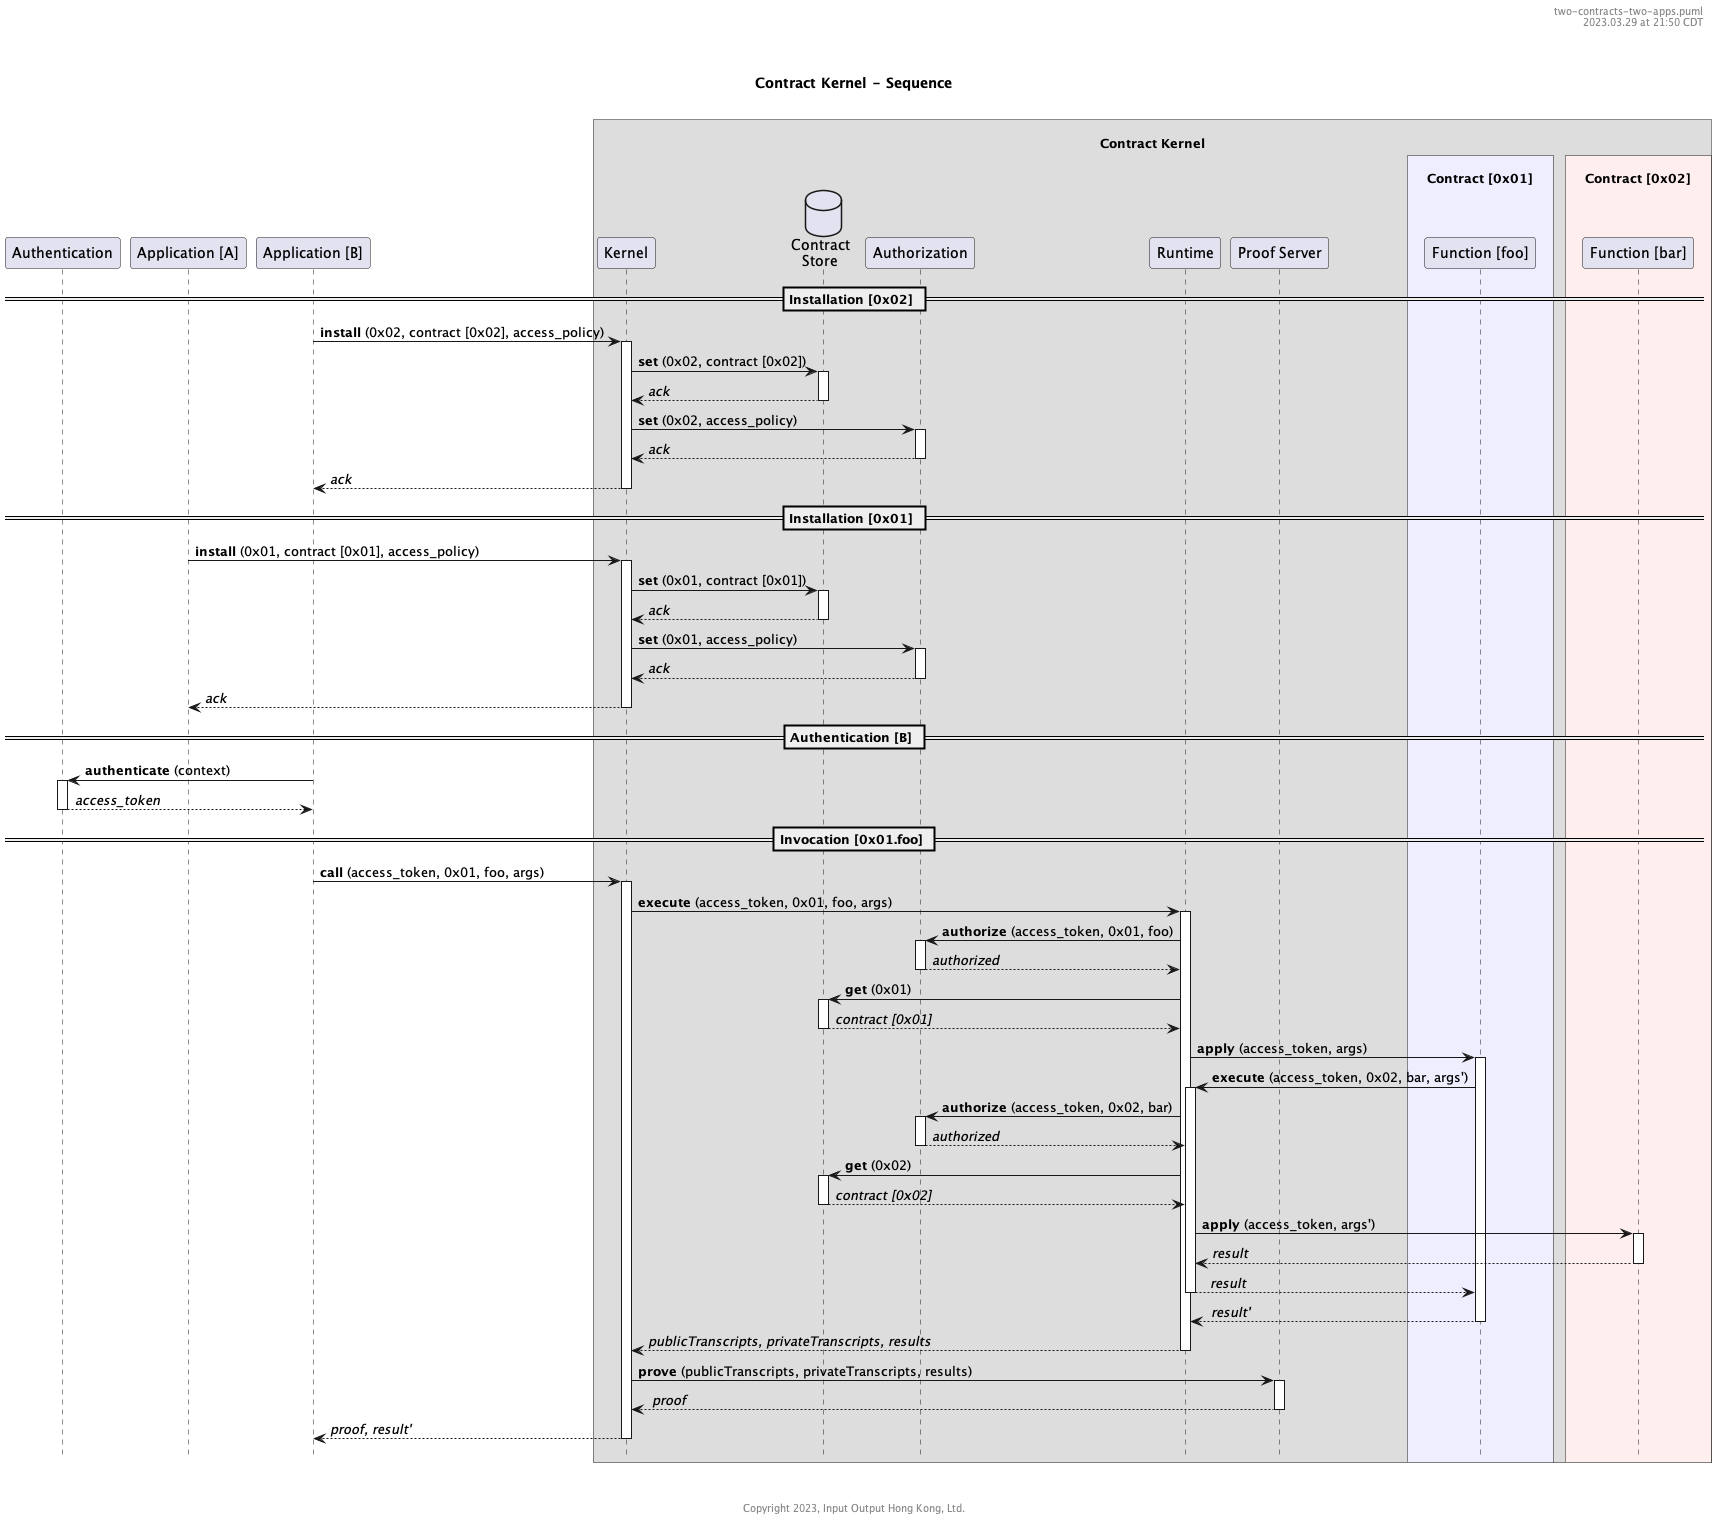

The diagram above was rendered by PlantUML. Its source (embedded in the PNG):
@startuml
!pragma teoz true
'-----------------------------------------------------------
' Please include this standard header
header %filename()\n%date("yyyy.MM.dd' at 'HH:mm z")\n\n\n
'-----------------------------------------------------------
hide footbox
title Contract Kernel - Sequence\n

participant "Authentication" as authentication
participant "Application [A]" as A
participant "Application [B]" as B

box "\nContract Kernel" #ddd
  participant "Kernel" as kernel
  database "Contract\nStore" as contracts
  participant "Authorization" as authorization
  participant "Runtime" as runtime
  participant "Proof Server" as proofServer
  box "\n  Contract [0x01]  " #eef
    participant "Function [foo]" as foo
  end box
  box "\n  Contract [0x02]  " #fee
    participant "Function [bar]" as bar
  end box
end box

== Installation [0x02] ==

B -> kernel ++ : **install** (0x02, contract [0x02], access_policy)
  kernel -> contracts ++ : **set** (0x02, contract [0x02])
  return //ack//
  kernel -> authorization ++ : **set** (0x02, access_policy)
  return //ack//
return //ack//

== Installation [0x01] ==

A -> kernel ++ : **install** (0x01, contract [0x01], access_policy)
  kernel -> contracts ++ : **set** (0x01, contract [0x01])
  return //ack//
  kernel -> authorization ++ : **set** (0x01, access_policy)
  return //ack//
return //ack//

== Authentication [B] ==

B -> authentication ++ : **authenticate** (context)
return //access_token//

== Invocation [0x01.foo] ==

B -> kernel ++ : **call** (access_token, 0x01, foo, args)
kernel -> runtime ++ : **execute** (access_token, 0x01, foo, args)
runtime -> authorization ++ : **authorize** (access_token, 0x01, foo)
return //authorized//
runtime -> contracts ++ : **get** (0x01)
return //contract [0x01]//
runtime -> foo ++ : **apply** (access_token, args)
foo -> runtime ++ : **execute** (access_token, 0x02, bar, args')
runtime -> authorization ++ : **authorize** (access_token, 0x02, bar)
return //authorized//
runtime -> contracts ++ : **get** (0x02)
return //contract [0x02]//
runtime -> bar ++ : **apply** (access_token, args')
return //result//
return //  result//
return // result'//
return //publicTranscripts, privateTranscripts, results//
kernel -> proofServer ++: **prove** (publicTranscripts, privateTranscripts, results)
return // proof//
return //proof, result'//

'-----------------------------------------------------------
' Please include this standard footer
footer \n\n\nCopyright %date("yyyy"), Input Output Hong Kong, Ltd.
'-----------------------------------------------------------

@enduml